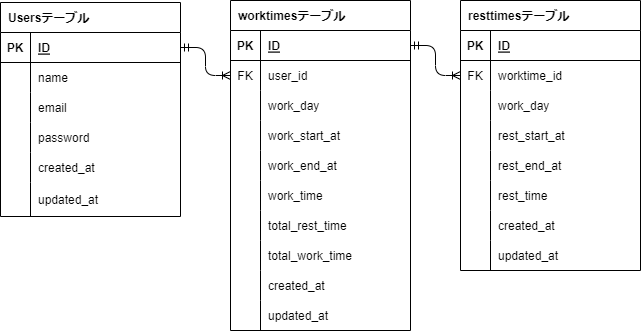

The diagram above was exported from draw.io. Its source (the exported page's mxGraphModel, read from the mxfile embedded in the PNG):
<mxGraphModel dx="713" dy="427" grid="1" gridSize="10" guides="1" tooltips="1" connect="1" arrows="1" fold="1" page="1" pageScale="1" pageWidth="827" pageHeight="1169" math="0" shadow="0">
  <root>
    <mxCell id="0" />
    <mxCell id="1" parent="0" />
    <mxCell id="15" value="Usersテーブル" style="shape=table;startSize=30;container=1;collapsible=1;childLayout=tableLayout;fixedRows=1;rowLines=0;fontStyle=1;align=left;resizeLast=1;fillColor=none;spacingLeft=6;rotation=0;rounded=0;" parent="1" vertex="1">
      <mxGeometry x="50" y="62" width="180" height="214" as="geometry">
        <mxRectangle x="40" y="56" width="130" height="30" as="alternateBounds" />
      </mxGeometry>
    </mxCell>
    <mxCell id="16" value="" style="shape=tableRow;horizontal=0;startSize=0;swimlaneHead=0;swimlaneBody=0;fillColor=none;collapsible=0;dropTarget=0;points=[[0,0.5],[1,0.5]];portConstraint=eastwest;top=0;left=0;right=0;bottom=1;rounded=0;" parent="15" vertex="1">
      <mxGeometry y="30" width="180" height="30" as="geometry" />
    </mxCell>
    <mxCell id="17" value="PK" style="shape=partialRectangle;connectable=0;fillColor=none;top=0;left=0;bottom=0;right=0;fontStyle=1;overflow=hidden;rounded=0;" parent="16" vertex="1">
      <mxGeometry width="30" height="30" as="geometry">
        <mxRectangle width="30" height="30" as="alternateBounds" />
      </mxGeometry>
    </mxCell>
    <mxCell id="18" value="ID" style="shape=partialRectangle;connectable=0;fillColor=none;top=0;left=0;bottom=0;right=0;align=left;spacingLeft=6;fontStyle=5;overflow=hidden;rounded=0;" parent="16" vertex="1">
      <mxGeometry x="30" width="150" height="30" as="geometry">
        <mxRectangle width="150" height="30" as="alternateBounds" />
      </mxGeometry>
    </mxCell>
    <mxCell id="19" value="" style="shape=tableRow;horizontal=0;startSize=0;swimlaneHead=0;swimlaneBody=0;fillColor=none;collapsible=0;dropTarget=0;points=[[0,0.5],[1,0.5]];portConstraint=eastwest;top=0;left=0;right=0;bottom=0;rounded=0;" parent="15" vertex="1">
      <mxGeometry y="60" width="180" height="30" as="geometry" />
    </mxCell>
    <mxCell id="20" value="" style="shape=partialRectangle;connectable=0;fillColor=none;top=0;left=0;bottom=0;right=0;editable=1;overflow=hidden;rounded=0;" parent="19" vertex="1">
      <mxGeometry width="30" height="30" as="geometry">
        <mxRectangle width="30" height="30" as="alternateBounds" />
      </mxGeometry>
    </mxCell>
    <mxCell id="21" value="name" style="shape=partialRectangle;connectable=0;fillColor=none;top=0;left=0;bottom=0;right=0;align=left;spacingLeft=6;overflow=hidden;rounded=0;" parent="19" vertex="1">
      <mxGeometry x="30" width="150" height="30" as="geometry">
        <mxRectangle width="150" height="30" as="alternateBounds" />
      </mxGeometry>
    </mxCell>
    <mxCell id="22" value="" style="shape=tableRow;horizontal=0;startSize=0;swimlaneHead=0;swimlaneBody=0;fillColor=none;collapsible=0;dropTarget=0;points=[[0,0.5],[1,0.5]];portConstraint=eastwest;top=0;left=0;right=0;bottom=0;rounded=0;" parent="15" vertex="1">
      <mxGeometry y="90" width="180" height="30" as="geometry" />
    </mxCell>
    <mxCell id="23" value="" style="shape=partialRectangle;connectable=0;fillColor=none;top=0;left=0;bottom=0;right=0;editable=1;overflow=hidden;rounded=0;" parent="22" vertex="1">
      <mxGeometry width="30" height="30" as="geometry">
        <mxRectangle width="30" height="30" as="alternateBounds" />
      </mxGeometry>
    </mxCell>
    <mxCell id="24" value="email" style="shape=partialRectangle;connectable=0;fillColor=none;top=0;left=0;bottom=0;right=0;align=left;spacingLeft=6;overflow=hidden;rounded=0;" parent="22" vertex="1">
      <mxGeometry x="30" width="150" height="30" as="geometry">
        <mxRectangle width="150" height="30" as="alternateBounds" />
      </mxGeometry>
    </mxCell>
    <mxCell id="25" value="" style="shape=tableRow;horizontal=0;startSize=0;swimlaneHead=0;swimlaneBody=0;fillColor=none;collapsible=0;dropTarget=0;points=[[0,0.5],[1,0.5]];portConstraint=eastwest;top=0;left=0;right=0;bottom=0;rounded=0;" parent="15" vertex="1">
      <mxGeometry y="120" width="180" height="30" as="geometry" />
    </mxCell>
    <mxCell id="26" value="" style="shape=partialRectangle;connectable=0;fillColor=none;top=0;left=0;bottom=0;right=0;editable=1;overflow=hidden;rounded=0;" parent="25" vertex="1">
      <mxGeometry width="30" height="30" as="geometry">
        <mxRectangle width="30" height="30" as="alternateBounds" />
      </mxGeometry>
    </mxCell>
    <mxCell id="27" value="password" style="shape=partialRectangle;connectable=0;fillColor=none;top=0;left=0;bottom=0;right=0;align=left;spacingLeft=6;overflow=hidden;rounded=0;" parent="25" vertex="1">
      <mxGeometry x="30" width="150" height="30" as="geometry">
        <mxRectangle width="150" height="30" as="alternateBounds" />
      </mxGeometry>
    </mxCell>
    <mxCell id="98" value="" style="shape=tableRow;horizontal=0;startSize=0;swimlaneHead=0;swimlaneBody=0;fillColor=none;collapsible=0;dropTarget=0;points=[[0,0.5],[1,0.5]];portConstraint=eastwest;top=0;left=0;right=0;bottom=0;rounded=0;" parent="15" vertex="1">
      <mxGeometry y="150" width="180" height="30" as="geometry" />
    </mxCell>
    <mxCell id="99" value="" style="shape=partialRectangle;connectable=0;fillColor=none;top=0;left=0;bottom=0;right=0;editable=1;overflow=hidden;rounded=0;" parent="98" vertex="1">
      <mxGeometry width="30" height="30" as="geometry">
        <mxRectangle width="30" height="30" as="alternateBounds" />
      </mxGeometry>
    </mxCell>
    <mxCell id="100" value="created_at" style="shape=partialRectangle;connectable=0;fillColor=none;top=0;left=0;bottom=0;right=0;align=left;spacingLeft=6;overflow=hidden;rounded=0;" parent="98" vertex="1">
      <mxGeometry x="30" width="150" height="30" as="geometry">
        <mxRectangle width="150" height="30" as="alternateBounds" />
      </mxGeometry>
    </mxCell>
    <mxCell id="101" value="" style="shape=tableRow;horizontal=0;startSize=0;swimlaneHead=0;swimlaneBody=0;fillColor=none;collapsible=0;dropTarget=0;points=[[0,0.5],[1,0.5]];portConstraint=eastwest;top=0;left=0;right=0;bottom=0;rounded=0;" parent="15" vertex="1">
      <mxGeometry y="180" width="180" height="34" as="geometry" />
    </mxCell>
    <mxCell id="102" value="" style="shape=partialRectangle;connectable=0;fillColor=none;top=0;left=0;bottom=0;right=0;editable=1;overflow=hidden;rounded=0;" parent="101" vertex="1">
      <mxGeometry width="30" height="34" as="geometry">
        <mxRectangle width="30" height="34" as="alternateBounds" />
      </mxGeometry>
    </mxCell>
    <mxCell id="103" value="updated_at" style="shape=partialRectangle;connectable=0;fillColor=none;top=0;left=0;bottom=0;right=0;align=left;spacingLeft=6;overflow=hidden;rounded=0;" parent="101" vertex="1">
      <mxGeometry x="30" width="150" height="34" as="geometry">
        <mxRectangle width="150" height="34" as="alternateBounds" />
      </mxGeometry>
    </mxCell>
    <mxCell id="104" value="worktimesテーブル" style="shape=table;startSize=30;container=1;collapsible=1;childLayout=tableLayout;fixedRows=1;rowLines=0;fontStyle=1;align=left;resizeLast=1;fillColor=none;spacingLeft=6;rotation=0;rounded=0;" parent="1" vertex="1">
      <mxGeometry x="280" y="60" width="180" height="330" as="geometry">
        <mxRectangle x="40" y="56" width="130" height="30" as="alternateBounds" />
      </mxGeometry>
    </mxCell>
    <mxCell id="105" value="" style="shape=tableRow;horizontal=0;startSize=0;swimlaneHead=0;swimlaneBody=0;fillColor=none;collapsible=0;dropTarget=0;points=[[0,0.5],[1,0.5]];portConstraint=eastwest;top=0;left=0;right=0;bottom=1;rounded=0;" parent="104" vertex="1">
      <mxGeometry y="30" width="180" height="30" as="geometry" />
    </mxCell>
    <mxCell id="106" value="PK" style="shape=partialRectangle;connectable=0;fillColor=none;top=0;left=0;bottom=0;right=0;fontStyle=1;overflow=hidden;rounded=0;" parent="105" vertex="1">
      <mxGeometry width="30" height="30" as="geometry">
        <mxRectangle width="30" height="30" as="alternateBounds" />
      </mxGeometry>
    </mxCell>
    <mxCell id="107" value="ID" style="shape=partialRectangle;connectable=0;fillColor=none;top=0;left=0;bottom=0;right=0;align=left;spacingLeft=6;fontStyle=5;overflow=hidden;rounded=0;" parent="105" vertex="1">
      <mxGeometry x="30" width="150" height="30" as="geometry">
        <mxRectangle width="150" height="30" as="alternateBounds" />
      </mxGeometry>
    </mxCell>
    <mxCell id="108" value="" style="shape=tableRow;horizontal=0;startSize=0;swimlaneHead=0;swimlaneBody=0;fillColor=none;collapsible=0;dropTarget=0;points=[[0,0.5],[1,0.5]];portConstraint=eastwest;top=0;left=0;right=0;bottom=0;rounded=0;" parent="104" vertex="1">
      <mxGeometry y="60" width="180" height="30" as="geometry" />
    </mxCell>
    <mxCell id="109" value="FK" style="shape=partialRectangle;connectable=0;fillColor=none;top=0;left=0;bottom=0;right=0;editable=1;overflow=hidden;rounded=0;" parent="108" vertex="1">
      <mxGeometry width="30" height="30" as="geometry">
        <mxRectangle width="30" height="30" as="alternateBounds" />
      </mxGeometry>
    </mxCell>
    <mxCell id="110" value="user_id" style="shape=partialRectangle;connectable=0;fillColor=none;top=0;left=0;bottom=0;right=0;align=left;spacingLeft=6;overflow=hidden;rounded=0;" parent="108" vertex="1">
      <mxGeometry x="30" width="150" height="30" as="geometry">
        <mxRectangle width="150" height="30" as="alternateBounds" />
      </mxGeometry>
    </mxCell>
    <mxCell id="111" value="" style="shape=tableRow;horizontal=0;startSize=0;swimlaneHead=0;swimlaneBody=0;fillColor=none;collapsible=0;dropTarget=0;points=[[0,0.5],[1,0.5]];portConstraint=eastwest;top=0;left=0;right=0;bottom=0;rounded=0;" parent="104" vertex="1">
      <mxGeometry y="90" width="180" height="30" as="geometry" />
    </mxCell>
    <mxCell id="112" value="" style="shape=partialRectangle;connectable=0;fillColor=none;top=0;left=0;bottom=0;right=0;editable=1;overflow=hidden;rounded=0;" parent="111" vertex="1">
      <mxGeometry width="30" height="30" as="geometry">
        <mxRectangle width="30" height="30" as="alternateBounds" />
      </mxGeometry>
    </mxCell>
    <mxCell id="113" value="work_day" style="shape=partialRectangle;connectable=0;fillColor=none;top=0;left=0;bottom=0;right=0;align=left;spacingLeft=6;overflow=hidden;rounded=0;" parent="111" vertex="1">
      <mxGeometry x="30" width="150" height="30" as="geometry">
        <mxRectangle width="150" height="30" as="alternateBounds" />
      </mxGeometry>
    </mxCell>
    <mxCell id="114" value="" style="shape=tableRow;horizontal=0;startSize=0;swimlaneHead=0;swimlaneBody=0;fillColor=none;collapsible=0;dropTarget=0;points=[[0,0.5],[1,0.5]];portConstraint=eastwest;top=0;left=0;right=0;bottom=0;rounded=0;" parent="104" vertex="1">
      <mxGeometry y="120" width="180" height="30" as="geometry" />
    </mxCell>
    <mxCell id="115" value="" style="shape=partialRectangle;connectable=0;fillColor=none;top=0;left=0;bottom=0;right=0;editable=1;overflow=hidden;rounded=0;" parent="114" vertex="1">
      <mxGeometry width="30" height="30" as="geometry">
        <mxRectangle width="30" height="30" as="alternateBounds" />
      </mxGeometry>
    </mxCell>
    <mxCell id="116" value="work_start_at" style="shape=partialRectangle;connectable=0;fillColor=none;top=0;left=0;bottom=0;right=0;align=left;spacingLeft=6;overflow=hidden;rounded=0;" parent="114" vertex="1">
      <mxGeometry x="30" width="150" height="30" as="geometry">
        <mxRectangle width="150" height="30" as="alternateBounds" />
      </mxGeometry>
    </mxCell>
    <mxCell id="123" value="" style="shape=tableRow;horizontal=0;startSize=0;swimlaneHead=0;swimlaneBody=0;fillColor=none;collapsible=0;dropTarget=0;points=[[0,0.5],[1,0.5]];portConstraint=eastwest;top=0;left=0;right=0;bottom=0;rounded=0;" parent="104" vertex="1">
      <mxGeometry y="150" width="180" height="30" as="geometry" />
    </mxCell>
    <mxCell id="124" value="" style="shape=partialRectangle;connectable=0;fillColor=none;top=0;left=0;bottom=0;right=0;editable=1;overflow=hidden;rounded=0;" parent="123" vertex="1">
      <mxGeometry width="30" height="30" as="geometry">
        <mxRectangle width="30" height="30" as="alternateBounds" />
      </mxGeometry>
    </mxCell>
    <mxCell id="125" value="work_end_at" style="shape=partialRectangle;connectable=0;fillColor=none;top=0;left=0;bottom=0;right=0;align=left;spacingLeft=6;overflow=hidden;rounded=0;" parent="123" vertex="1">
      <mxGeometry x="30" width="150" height="30" as="geometry">
        <mxRectangle width="150" height="30" as="alternateBounds" />
      </mxGeometry>
    </mxCell>
    <mxCell id="129" value="" style="shape=tableRow;horizontal=0;startSize=0;swimlaneHead=0;swimlaneBody=0;fillColor=none;collapsible=0;dropTarget=0;points=[[0,0.5],[1,0.5]];portConstraint=eastwest;top=0;left=0;right=0;bottom=0;rounded=0;" parent="104" vertex="1">
      <mxGeometry y="180" width="180" height="30" as="geometry" />
    </mxCell>
    <mxCell id="130" value="" style="shape=partialRectangle;connectable=0;fillColor=none;top=0;left=0;bottom=0;right=0;editable=1;overflow=hidden;rounded=0;" parent="129" vertex="1">
      <mxGeometry width="30" height="30" as="geometry">
        <mxRectangle width="30" height="30" as="alternateBounds" />
      </mxGeometry>
    </mxCell>
    <mxCell id="131" value="work_time" style="shape=partialRectangle;connectable=0;fillColor=none;top=0;left=0;bottom=0;right=0;align=left;spacingLeft=6;overflow=hidden;rounded=0;" parent="129" vertex="1">
      <mxGeometry x="30" width="150" height="30" as="geometry">
        <mxRectangle width="150" height="30" as="alternateBounds" />
      </mxGeometry>
    </mxCell>
    <mxCell id="187" value="" style="shape=tableRow;horizontal=0;startSize=0;swimlaneHead=0;swimlaneBody=0;fillColor=none;collapsible=0;dropTarget=0;points=[[0,0.5],[1,0.5]];portConstraint=eastwest;top=0;left=0;right=0;bottom=0;rounded=0;" parent="104" vertex="1">
      <mxGeometry y="210" width="180" height="30" as="geometry" />
    </mxCell>
    <mxCell id="188" value="" style="shape=partialRectangle;connectable=0;fillColor=none;top=0;left=0;bottom=0;right=0;editable=1;overflow=hidden;rounded=0;" parent="187" vertex="1">
      <mxGeometry width="30" height="30" as="geometry">
        <mxRectangle width="30" height="30" as="alternateBounds" />
      </mxGeometry>
    </mxCell>
    <mxCell id="189" value="total_rest_time" style="shape=partialRectangle;connectable=0;fillColor=none;top=0;left=0;bottom=0;right=0;align=left;spacingLeft=6;overflow=hidden;rounded=0;" parent="187" vertex="1">
      <mxGeometry x="30" width="150" height="30" as="geometry">
        <mxRectangle width="150" height="30" as="alternateBounds" />
      </mxGeometry>
    </mxCell>
    <mxCell id="193" value="" style="shape=tableRow;horizontal=0;startSize=0;swimlaneHead=0;swimlaneBody=0;fillColor=none;collapsible=0;dropTarget=0;points=[[0,0.5],[1,0.5]];portConstraint=eastwest;top=0;left=0;right=0;bottom=0;rounded=0;" parent="104" vertex="1">
      <mxGeometry y="240" width="180" height="30" as="geometry" />
    </mxCell>
    <mxCell id="194" value="" style="shape=partialRectangle;connectable=0;fillColor=none;top=0;left=0;bottom=0;right=0;editable=1;overflow=hidden;rounded=0;" parent="193" vertex="1">
      <mxGeometry width="30" height="30" as="geometry">
        <mxRectangle width="30" height="30" as="alternateBounds" />
      </mxGeometry>
    </mxCell>
    <mxCell id="195" value="total_work_time" style="shape=partialRectangle;connectable=0;fillColor=none;top=0;left=0;bottom=0;right=0;align=left;spacingLeft=6;overflow=hidden;rounded=0;" parent="193" vertex="1">
      <mxGeometry x="30" width="150" height="30" as="geometry">
        <mxRectangle width="150" height="30" as="alternateBounds" />
      </mxGeometry>
    </mxCell>
    <mxCell id="249" value="" style="shape=tableRow;horizontal=0;startSize=0;swimlaneHead=0;swimlaneBody=0;fillColor=none;collapsible=0;dropTarget=0;points=[[0,0.5],[1,0.5]];portConstraint=eastwest;top=0;left=0;right=0;bottom=0;rounded=0;" parent="104" vertex="1">
      <mxGeometry y="270" width="180" height="30" as="geometry" />
    </mxCell>
    <mxCell id="250" value="" style="shape=partialRectangle;connectable=0;fillColor=none;top=0;left=0;bottom=0;right=0;editable=1;overflow=hidden;rounded=0;" parent="249" vertex="1">
      <mxGeometry width="30" height="30" as="geometry">
        <mxRectangle width="30" height="30" as="alternateBounds" />
      </mxGeometry>
    </mxCell>
    <mxCell id="251" value="created_at" style="shape=partialRectangle;connectable=0;fillColor=none;top=0;left=0;bottom=0;right=0;align=left;spacingLeft=6;overflow=hidden;rounded=0;" parent="249" vertex="1">
      <mxGeometry x="30" width="150" height="30" as="geometry">
        <mxRectangle width="150" height="30" as="alternateBounds" />
      </mxGeometry>
    </mxCell>
    <mxCell id="255" value="" style="shape=tableRow;horizontal=0;startSize=0;swimlaneHead=0;swimlaneBody=0;fillColor=none;collapsible=0;dropTarget=0;points=[[0,0.5],[1,0.5]];portConstraint=eastwest;top=0;left=0;right=0;bottom=0;rounded=0;" parent="104" vertex="1">
      <mxGeometry y="300" width="180" height="30" as="geometry" />
    </mxCell>
    <mxCell id="256" value="" style="shape=partialRectangle;connectable=0;fillColor=none;top=0;left=0;bottom=0;right=0;editable=1;overflow=hidden;rounded=0;" parent="255" vertex="1">
      <mxGeometry width="30" height="30" as="geometry">
        <mxRectangle width="30" height="30" as="alternateBounds" />
      </mxGeometry>
    </mxCell>
    <mxCell id="257" value="updated_at" style="shape=partialRectangle;connectable=0;fillColor=none;top=0;left=0;bottom=0;right=0;align=left;spacingLeft=6;overflow=hidden;rounded=0;" parent="255" vertex="1">
      <mxGeometry x="30" width="150" height="30" as="geometry">
        <mxRectangle width="150" height="30" as="alternateBounds" />
      </mxGeometry>
    </mxCell>
    <mxCell id="163" value="resttimesテーブル" style="shape=table;startSize=30;container=1;collapsible=1;childLayout=tableLayout;fixedRows=1;rowLines=0;fontStyle=1;align=left;resizeLast=1;fillColor=none;spacingLeft=6;rotation=0;rounded=0;" parent="1" vertex="1">
      <mxGeometry x="510" y="60" width="180" height="270" as="geometry">
        <mxRectangle x="40" y="56" width="130" height="30" as="alternateBounds" />
      </mxGeometry>
    </mxCell>
    <mxCell id="164" value="" style="shape=tableRow;horizontal=0;startSize=0;swimlaneHead=0;swimlaneBody=0;fillColor=none;collapsible=0;dropTarget=0;points=[[0,0.5],[1,0.5]];portConstraint=eastwest;top=0;left=0;right=0;bottom=1;rounded=0;" parent="163" vertex="1">
      <mxGeometry y="30" width="180" height="30" as="geometry" />
    </mxCell>
    <mxCell id="165" value="PK" style="shape=partialRectangle;connectable=0;fillColor=none;top=0;left=0;bottom=0;right=0;fontStyle=1;overflow=hidden;rounded=0;" parent="164" vertex="1">
      <mxGeometry width="30" height="30" as="geometry">
        <mxRectangle width="30" height="30" as="alternateBounds" />
      </mxGeometry>
    </mxCell>
    <mxCell id="166" value="ID" style="shape=partialRectangle;connectable=0;fillColor=none;top=0;left=0;bottom=0;right=0;align=left;spacingLeft=6;fontStyle=5;overflow=hidden;rounded=0;" parent="164" vertex="1">
      <mxGeometry x="30" width="150" height="30" as="geometry">
        <mxRectangle width="150" height="30" as="alternateBounds" />
      </mxGeometry>
    </mxCell>
    <mxCell id="167" value="" style="shape=tableRow;horizontal=0;startSize=0;swimlaneHead=0;swimlaneBody=0;fillColor=none;collapsible=0;dropTarget=0;points=[[0,0.5],[1,0.5]];portConstraint=eastwest;top=0;left=0;right=0;bottom=0;rounded=0;" parent="163" vertex="1">
      <mxGeometry y="60" width="180" height="30" as="geometry" />
    </mxCell>
    <mxCell id="168" value="FK" style="shape=partialRectangle;connectable=0;fillColor=none;top=0;left=0;bottom=0;right=0;editable=1;overflow=hidden;rounded=0;" parent="167" vertex="1">
      <mxGeometry width="30" height="30" as="geometry">
        <mxRectangle width="30" height="30" as="alternateBounds" />
      </mxGeometry>
    </mxCell>
    <mxCell id="169" value="worktime_id" style="shape=partialRectangle;connectable=0;fillColor=none;top=0;left=0;bottom=0;right=0;align=left;spacingLeft=6;overflow=hidden;rounded=0;" parent="167" vertex="1">
      <mxGeometry x="30" width="150" height="30" as="geometry">
        <mxRectangle width="150" height="30" as="alternateBounds" />
      </mxGeometry>
    </mxCell>
    <mxCell id="170" value="" style="shape=tableRow;horizontal=0;startSize=0;swimlaneHead=0;swimlaneBody=0;fillColor=none;collapsible=0;dropTarget=0;points=[[0,0.5],[1,0.5]];portConstraint=eastwest;top=0;left=0;right=0;bottom=0;rounded=0;" parent="163" vertex="1">
      <mxGeometry y="90" width="180" height="30" as="geometry" />
    </mxCell>
    <mxCell id="171" value="" style="shape=partialRectangle;connectable=0;fillColor=none;top=0;left=0;bottom=0;right=0;editable=1;overflow=hidden;rounded=0;" parent="170" vertex="1">
      <mxGeometry width="30" height="30" as="geometry">
        <mxRectangle width="30" height="30" as="alternateBounds" />
      </mxGeometry>
    </mxCell>
    <mxCell id="172" value="work_day" style="shape=partialRectangle;connectable=0;fillColor=none;top=0;left=0;bottom=0;right=0;align=left;spacingLeft=6;overflow=hidden;rounded=0;" parent="170" vertex="1">
      <mxGeometry x="30" width="150" height="30" as="geometry">
        <mxRectangle width="150" height="30" as="alternateBounds" />
      </mxGeometry>
    </mxCell>
    <mxCell id="173" value="" style="shape=tableRow;horizontal=0;startSize=0;swimlaneHead=0;swimlaneBody=0;fillColor=none;collapsible=0;dropTarget=0;points=[[0,0.5],[1,0.5]];portConstraint=eastwest;top=0;left=0;right=0;bottom=0;rounded=0;" parent="163" vertex="1">
      <mxGeometry y="120" width="180" height="30" as="geometry" />
    </mxCell>
    <mxCell id="174" value="" style="shape=partialRectangle;connectable=0;fillColor=none;top=0;left=0;bottom=0;right=0;editable=1;overflow=hidden;rounded=0;" parent="173" vertex="1">
      <mxGeometry width="30" height="30" as="geometry">
        <mxRectangle width="30" height="30" as="alternateBounds" />
      </mxGeometry>
    </mxCell>
    <mxCell id="175" value="rest_start_at" style="shape=partialRectangle;connectable=0;fillColor=none;top=0;left=0;bottom=0;right=0;align=left;spacingLeft=6;overflow=hidden;rounded=0;" parent="173" vertex="1">
      <mxGeometry x="30" width="150" height="30" as="geometry">
        <mxRectangle width="150" height="30" as="alternateBounds" />
      </mxGeometry>
    </mxCell>
    <mxCell id="176" value="" style="shape=tableRow;horizontal=0;startSize=0;swimlaneHead=0;swimlaneBody=0;fillColor=none;collapsible=0;dropTarget=0;points=[[0,0.5],[1,0.5]];portConstraint=eastwest;top=0;left=0;right=0;bottom=0;rounded=0;" parent="163" vertex="1">
      <mxGeometry y="150" width="180" height="30" as="geometry" />
    </mxCell>
    <mxCell id="177" value="" style="shape=partialRectangle;connectable=0;fillColor=none;top=0;left=0;bottom=0;right=0;editable=1;overflow=hidden;rounded=0;" parent="176" vertex="1">
      <mxGeometry width="30" height="30" as="geometry">
        <mxRectangle width="30" height="30" as="alternateBounds" />
      </mxGeometry>
    </mxCell>
    <mxCell id="178" value="rest_end_at" style="shape=partialRectangle;connectable=0;fillColor=none;top=0;left=0;bottom=0;right=0;align=left;spacingLeft=6;overflow=hidden;rounded=0;" parent="176" vertex="1">
      <mxGeometry x="30" width="150" height="30" as="geometry">
        <mxRectangle width="150" height="30" as="alternateBounds" />
      </mxGeometry>
    </mxCell>
    <mxCell id="179" value="" style="shape=tableRow;horizontal=0;startSize=0;swimlaneHead=0;swimlaneBody=0;fillColor=none;collapsible=0;dropTarget=0;points=[[0,0.5],[1,0.5]];portConstraint=eastwest;top=0;left=0;right=0;bottom=0;rounded=0;" parent="163" vertex="1">
      <mxGeometry y="180" width="180" height="30" as="geometry" />
    </mxCell>
    <mxCell id="180" value="" style="shape=partialRectangle;connectable=0;fillColor=none;top=0;left=0;bottom=0;right=0;editable=1;overflow=hidden;rounded=0;" parent="179" vertex="1">
      <mxGeometry width="30" height="30" as="geometry">
        <mxRectangle width="30" height="30" as="alternateBounds" />
      </mxGeometry>
    </mxCell>
    <mxCell id="181" value="rest_time" style="shape=partialRectangle;connectable=0;fillColor=none;top=0;left=0;bottom=0;right=0;align=left;spacingLeft=6;overflow=hidden;rounded=0;" parent="179" vertex="1">
      <mxGeometry x="30" width="150" height="30" as="geometry">
        <mxRectangle width="150" height="30" as="alternateBounds" />
      </mxGeometry>
    </mxCell>
    <mxCell id="246" value="" style="shape=tableRow;horizontal=0;startSize=0;swimlaneHead=0;swimlaneBody=0;fillColor=none;collapsible=0;dropTarget=0;points=[[0,0.5],[1,0.5]];portConstraint=eastwest;top=0;left=0;right=0;bottom=0;rounded=0;" parent="163" vertex="1">
      <mxGeometry y="210" width="180" height="30" as="geometry" />
    </mxCell>
    <mxCell id="247" value="" style="shape=partialRectangle;connectable=0;fillColor=none;top=0;left=0;bottom=0;right=0;editable=1;overflow=hidden;rounded=0;" parent="246" vertex="1">
      <mxGeometry width="30" height="30" as="geometry">
        <mxRectangle width="30" height="30" as="alternateBounds" />
      </mxGeometry>
    </mxCell>
    <mxCell id="248" value="created_at" style="shape=partialRectangle;connectable=0;fillColor=none;top=0;left=0;bottom=0;right=0;align=left;spacingLeft=6;overflow=hidden;rounded=0;" parent="246" vertex="1">
      <mxGeometry x="30" width="150" height="30" as="geometry">
        <mxRectangle width="150" height="30" as="alternateBounds" />
      </mxGeometry>
    </mxCell>
    <mxCell id="252" value="" style="shape=tableRow;horizontal=0;startSize=0;swimlaneHead=0;swimlaneBody=0;fillColor=none;collapsible=0;dropTarget=0;points=[[0,0.5],[1,0.5]];portConstraint=eastwest;top=0;left=0;right=0;bottom=0;rounded=0;" parent="163" vertex="1">
      <mxGeometry y="240" width="180" height="30" as="geometry" />
    </mxCell>
    <mxCell id="253" value="" style="shape=partialRectangle;connectable=0;fillColor=none;top=0;left=0;bottom=0;right=0;editable=1;overflow=hidden;rounded=0;" parent="252" vertex="1">
      <mxGeometry width="30" height="30" as="geometry">
        <mxRectangle width="30" height="30" as="alternateBounds" />
      </mxGeometry>
    </mxCell>
    <mxCell id="254" value="updated_at" style="shape=partialRectangle;connectable=0;fillColor=none;top=0;left=0;bottom=0;right=0;align=left;spacingLeft=6;overflow=hidden;rounded=0;" parent="252" vertex="1">
      <mxGeometry x="30" width="150" height="30" as="geometry">
        <mxRectangle width="150" height="30" as="alternateBounds" />
      </mxGeometry>
    </mxCell>
    <mxCell id="184" value="" style="fontSize=12;html=1;endArrow=ERoneToMany;startArrow=ERmandOne;sketch=0;hachureGap=4;jiggle=2;curveFitting=1;fontFamily=Architects Daughter;fontSource=https%3A%2F%2Ffonts.googleapis.com%2Fcss%3Ffamily%3DArchitects%2BDaughter;exitX=1;exitY=0.5;exitDx=0;exitDy=0;edgeStyle=orthogonalEdgeStyle;entryX=0;entryY=0.5;entryDx=0;entryDy=0;" parent="1" source="16" target="108" edge="1">
      <mxGeometry width="100" height="100" relative="1" as="geometry">
        <mxPoint x="230" y="134" as="sourcePoint" />
        <mxPoint x="280" y="107" as="targetPoint" />
      </mxGeometry>
    </mxCell>
    <mxCell id="259" value="" style="fontSize=12;html=1;endArrow=ERoneToMany;startArrow=ERmandOne;sketch=0;hachureGap=4;jiggle=2;curveFitting=1;fontFamily=Architects Daughter;fontSource=https%3A%2F%2Ffonts.googleapis.com%2Fcss%3Ffamily%3DArchitects%2BDaughter;edgeStyle=orthogonalEdgeStyle;exitX=1;exitY=0.5;exitDx=0;exitDy=0;entryX=0;entryY=0.5;entryDx=0;entryDy=0;" parent="1" source="105" target="167" edge="1">
      <mxGeometry width="100" height="100" relative="1" as="geometry">
        <mxPoint x="670" y="151.5" as="sourcePoint" />
        <mxPoint x="470" y="186.5" as="targetPoint" />
      </mxGeometry>
    </mxCell>
  </root>
</mxGraphModel>